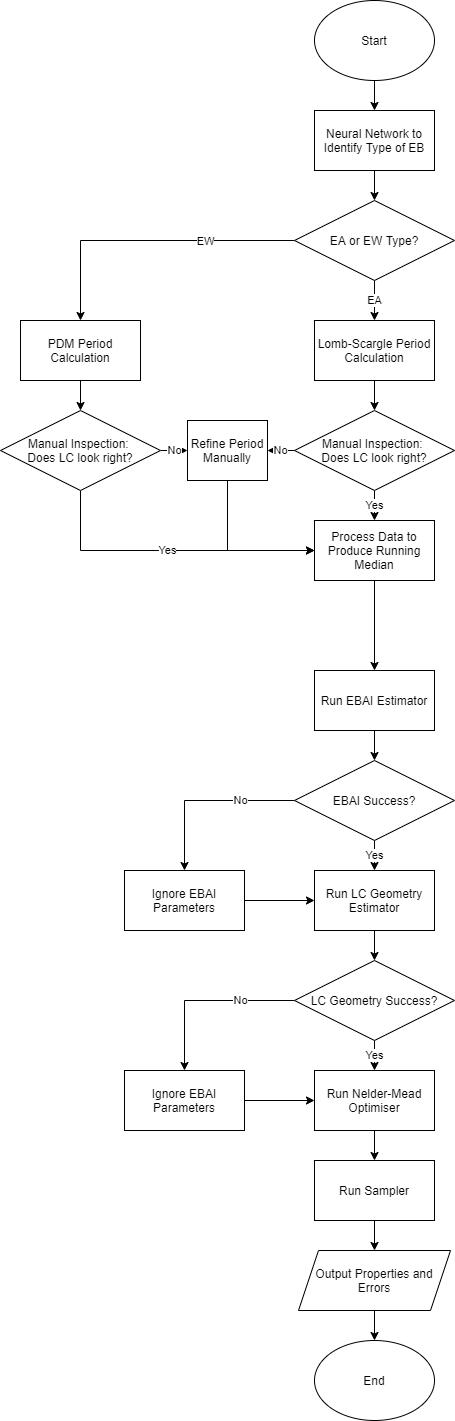

The diagram above was exported from draw.io. Its source (the exported page's mxGraphModel, read from the mxfile embedded in the PNG):
<mxGraphModel dx="868" dy="450" grid="1" gridSize="10" guides="1" tooltips="1" connect="1" arrows="1" fold="1" page="1" pageScale="1" pageWidth="500" pageHeight="730" math="0" shadow="0">
  <root>
    <mxCell id="0" />
    <mxCell id="1" parent="0" />
    <mxCell id="nqHrRANovnBQiIwGTGKs-102" style="edgeStyle=orthogonalEdgeStyle;rounded=0;orthogonalLoop=1;jettySize=auto;html=1;exitX=0.5;exitY=1;exitDx=0;exitDy=0;entryX=0.5;entryY=0;entryDx=0;entryDy=0;" parent="1" source="nqHrRANovnBQiIwGTGKs-1" target="nqHrRANovnBQiIwGTGKs-101" edge="1">
      <mxGeometry relative="1" as="geometry" />
    </mxCell>
    <mxCell id="nqHrRANovnBQiIwGTGKs-1" value="Start" style="ellipse;whiteSpace=wrap;html=1;" parent="1" vertex="1">
      <mxGeometry x="337" y="10" width="120" height="80" as="geometry" />
    </mxCell>
    <mxCell id="nqHrRANovnBQiIwGTGKs-6" style="edgeStyle=orthogonalEdgeStyle;rounded=0;orthogonalLoop=1;jettySize=auto;html=1;exitX=0.5;exitY=1;exitDx=0;exitDy=0;entryX=0.5;entryY=0;entryDx=0;entryDy=0;" parent="1" source="nqHrRANovnBQiIwGTGKs-3" target="nqHrRANovnBQiIwGTGKs-5" edge="1">
      <mxGeometry relative="1" as="geometry" />
    </mxCell>
    <mxCell id="nqHrRANovnBQiIwGTGKs-3" value="Lomb-Scargle Period Calculation" style="rounded=0;whiteSpace=wrap;html=1;" parent="1" vertex="1">
      <mxGeometry x="337" y="330" width="120" height="60" as="geometry" />
    </mxCell>
    <mxCell id="nqHrRANovnBQiIwGTGKs-16" value="Yes" style="edgeStyle=orthogonalEdgeStyle;rounded=0;orthogonalLoop=1;jettySize=auto;html=1;exitX=0.5;exitY=1;exitDx=0;exitDy=0;entryX=0.5;entryY=0;entryDx=0;entryDy=0;" parent="1" source="nqHrRANovnBQiIwGTGKs-5" target="nqHrRANovnBQiIwGTGKs-7" edge="1">
      <mxGeometry relative="1" as="geometry" />
    </mxCell>
    <mxCell id="nqHrRANovnBQiIwGTGKs-113" value="No" style="edgeStyle=orthogonalEdgeStyle;rounded=0;orthogonalLoop=1;jettySize=auto;html=1;exitX=0;exitY=0.5;exitDx=0;exitDy=0;entryX=1;entryY=0.5;entryDx=0;entryDy=0;" parent="1" source="nqHrRANovnBQiIwGTGKs-5" target="nqHrRANovnBQiIwGTGKs-13" edge="1">
      <mxGeometry relative="1" as="geometry" />
    </mxCell>
    <mxCell id="nqHrRANovnBQiIwGTGKs-5" value="Manual Inspection:&amp;nbsp;&lt;br&gt;Does LC look right?" style="rhombus;whiteSpace=wrap;html=1;" parent="1" vertex="1">
      <mxGeometry x="317" y="420" width="160" height="80" as="geometry" />
    </mxCell>
    <mxCell id="nqHrRANovnBQiIwGTGKs-25" style="edgeStyle=orthogonalEdgeStyle;rounded=0;orthogonalLoop=1;jettySize=auto;html=1;exitX=0.5;exitY=1;exitDx=0;exitDy=0;entryX=0.5;entryY=0;entryDx=0;entryDy=0;" parent="1" source="nqHrRANovnBQiIwGTGKs-7" target="nqHrRANovnBQiIwGTGKs-24" edge="1">
      <mxGeometry relative="1" as="geometry" />
    </mxCell>
    <mxCell id="nqHrRANovnBQiIwGTGKs-7" value="Process Data to Produce Running Median" style="rounded=0;whiteSpace=wrap;html=1;" parent="1" vertex="1">
      <mxGeometry x="337" y="530" width="120" height="60" as="geometry" />
    </mxCell>
    <mxCell id="nqHrRANovnBQiIwGTGKs-8" style="edgeStyle=orthogonalEdgeStyle;rounded=0;orthogonalLoop=1;jettySize=auto;html=1;exitX=0.5;exitY=1;exitDx=0;exitDy=0;entryX=0.5;entryY=0;entryDx=0;entryDy=0;" parent="1" source="nqHrRANovnBQiIwGTGKs-9" target="nqHrRANovnBQiIwGTGKs-10" edge="1">
      <mxGeometry relative="1" as="geometry" />
    </mxCell>
    <mxCell id="nqHrRANovnBQiIwGTGKs-9" value="PDM Period Calculation" style="rounded=0;whiteSpace=wrap;html=1;" parent="1" vertex="1">
      <mxGeometry x="43" y="330" width="120" height="60" as="geometry" />
    </mxCell>
    <mxCell id="nqHrRANovnBQiIwGTGKs-114" value="No" style="edgeStyle=orthogonalEdgeStyle;rounded=0;orthogonalLoop=1;jettySize=auto;html=1;exitX=1;exitY=0.5;exitDx=0;exitDy=0;entryX=0;entryY=0.5;entryDx=0;entryDy=0;" parent="1" source="nqHrRANovnBQiIwGTGKs-10" target="nqHrRANovnBQiIwGTGKs-13" edge="1">
      <mxGeometry relative="1" as="geometry" />
    </mxCell>
    <mxCell id="nqHrRANovnBQiIwGTGKs-116" value="Yes" style="edgeStyle=orthogonalEdgeStyle;rounded=0;orthogonalLoop=1;jettySize=auto;html=1;exitX=0.5;exitY=1;exitDx=0;exitDy=0;entryX=0;entryY=0.5;entryDx=0;entryDy=0;" parent="1" source="nqHrRANovnBQiIwGTGKs-10" target="nqHrRANovnBQiIwGTGKs-7" edge="1">
      <mxGeometry relative="1" as="geometry" />
    </mxCell>
    <mxCell id="nqHrRANovnBQiIwGTGKs-10" value="Manual Inspection:&amp;nbsp;&lt;br&gt;Does LC look right?" style="rhombus;whiteSpace=wrap;html=1;" parent="1" vertex="1">
      <mxGeometry x="23" y="420" width="160" height="80" as="geometry" />
    </mxCell>
    <mxCell id="nqHrRANovnBQiIwGTGKs-115" style="edgeStyle=orthogonalEdgeStyle;rounded=0;orthogonalLoop=1;jettySize=auto;html=1;exitX=0.5;exitY=1;exitDx=0;exitDy=0;entryX=0;entryY=0.5;entryDx=0;entryDy=0;" parent="1" source="nqHrRANovnBQiIwGTGKs-13" target="nqHrRANovnBQiIwGTGKs-7" edge="1">
      <mxGeometry relative="1" as="geometry" />
    </mxCell>
    <mxCell id="nqHrRANovnBQiIwGTGKs-13" value="Refine Period Manually" style="rounded=0;whiteSpace=wrap;html=1;" parent="1" vertex="1">
      <mxGeometry x="210" y="430" width="80" height="60" as="geometry" />
    </mxCell>
    <mxCell id="nqHrRANovnBQiIwGTGKs-35" style="edgeStyle=orthogonalEdgeStyle;rounded=0;orthogonalLoop=1;jettySize=auto;html=1;exitX=0.5;exitY=1;exitDx=0;exitDy=0;entryX=0.5;entryY=0;entryDx=0;entryDy=0;" parent="1" source="nqHrRANovnBQiIwGTGKs-24" target="nqHrRANovnBQiIwGTGKs-33" edge="1">
      <mxGeometry relative="1" as="geometry" />
    </mxCell>
    <mxCell id="nqHrRANovnBQiIwGTGKs-24" value="Run EBAI Estimator" style="rounded=0;whiteSpace=wrap;html=1;" parent="1" vertex="1">
      <mxGeometry x="337" y="680" width="120" height="60" as="geometry" />
    </mxCell>
    <mxCell id="nqHrRANovnBQiIwGTGKs-36" value="Yes" style="edgeStyle=orthogonalEdgeStyle;rounded=0;orthogonalLoop=1;jettySize=auto;html=1;exitX=0.5;exitY=1;exitDx=0;exitDy=0;entryX=0.5;entryY=0;entryDx=0;entryDy=0;" parent="1" source="nqHrRANovnBQiIwGTGKs-33" edge="1">
      <mxGeometry relative="1" as="geometry">
        <mxPoint x="397" y="880" as="targetPoint" />
      </mxGeometry>
    </mxCell>
    <mxCell id="nqHrRANovnBQiIwGTGKs-53" value="No" style="edgeStyle=orthogonalEdgeStyle;rounded=0;orthogonalLoop=1;jettySize=auto;html=1;exitX=0;exitY=0.5;exitDx=0;exitDy=0;" parent="1" source="nqHrRANovnBQiIwGTGKs-33" target="nqHrRANovnBQiIwGTGKs-52" edge="1">
      <mxGeometry x="-0.4" relative="1" as="geometry">
        <mxPoint as="offset" />
      </mxGeometry>
    </mxCell>
    <mxCell id="nqHrRANovnBQiIwGTGKs-33" value="EBAI Success?" style="rhombus;whiteSpace=wrap;html=1;" parent="1" vertex="1">
      <mxGeometry x="317" y="770" width="160" height="80" as="geometry" />
    </mxCell>
    <mxCell id="nqHrRANovnBQiIwGTGKs-40" style="edgeStyle=orthogonalEdgeStyle;rounded=0;orthogonalLoop=1;jettySize=auto;html=1;exitX=0.5;exitY=1;exitDx=0;exitDy=0;entryX=0.5;entryY=0;entryDx=0;entryDy=0;" parent="1" source="nqHrRANovnBQiIwGTGKs-41" target="nqHrRANovnBQiIwGTGKs-42" edge="1">
      <mxGeometry relative="1" as="geometry" />
    </mxCell>
    <mxCell id="nqHrRANovnBQiIwGTGKs-41" value="Run LC Geometry Estimator" style="rounded=0;whiteSpace=wrap;html=1;" parent="1" vertex="1">
      <mxGeometry x="337" y="880" width="120" height="60" as="geometry" />
    </mxCell>
    <mxCell id="nqHrRANovnBQiIwGTGKs-44" value="Yes" style="edgeStyle=orthogonalEdgeStyle;rounded=0;orthogonalLoop=1;jettySize=auto;html=1;exitX=0.5;exitY=1;exitDx=0;exitDy=0;entryX=0.5;entryY=0;entryDx=0;entryDy=0;" parent="1" source="nqHrRANovnBQiIwGTGKs-42" target="nqHrRANovnBQiIwGTGKs-43" edge="1">
      <mxGeometry relative="1" as="geometry" />
    </mxCell>
    <mxCell id="nqHrRANovnBQiIwGTGKs-56" value="No" style="edgeStyle=orthogonalEdgeStyle;rounded=0;orthogonalLoop=1;jettySize=auto;html=1;exitX=0;exitY=0.5;exitDx=0;exitDy=0;entryX=0.5;entryY=0;entryDx=0;entryDy=0;" parent="1" source="nqHrRANovnBQiIwGTGKs-42" target="nqHrRANovnBQiIwGTGKs-55" edge="1">
      <mxGeometry x="-0.4" relative="1" as="geometry">
        <mxPoint as="offset" />
      </mxGeometry>
    </mxCell>
    <mxCell id="nqHrRANovnBQiIwGTGKs-42" value="LC Geometry Success?" style="rhombus;whiteSpace=wrap;html=1;" parent="1" vertex="1">
      <mxGeometry x="317" y="970" width="160" height="80" as="geometry" />
    </mxCell>
    <mxCell id="nqHrRANovnBQiIwGTGKs-47" style="edgeStyle=orthogonalEdgeStyle;rounded=0;orthogonalLoop=1;jettySize=auto;html=1;exitX=0.5;exitY=1;exitDx=0;exitDy=0;" parent="1" source="nqHrRANovnBQiIwGTGKs-43" target="nqHrRANovnBQiIwGTGKs-46" edge="1">
      <mxGeometry relative="1" as="geometry" />
    </mxCell>
    <mxCell id="nqHrRANovnBQiIwGTGKs-43" value="Run&amp;nbsp;Nelder-Mead Optimiser" style="rounded=0;whiteSpace=wrap;html=1;" parent="1" vertex="1">
      <mxGeometry x="337" y="1080" width="120" height="60" as="geometry" />
    </mxCell>
    <mxCell id="nqHrRANovnBQiIwGTGKs-49" style="edgeStyle=orthogonalEdgeStyle;rounded=0;orthogonalLoop=1;jettySize=auto;html=1;exitX=0.5;exitY=1;exitDx=0;exitDy=0;entryX=0.5;entryY=0;entryDx=0;entryDy=0;" parent="1" source="nqHrRANovnBQiIwGTGKs-46" target="nqHrRANovnBQiIwGTGKs-48" edge="1">
      <mxGeometry relative="1" as="geometry" />
    </mxCell>
    <mxCell id="nqHrRANovnBQiIwGTGKs-46" value="Run Sampler" style="rounded=0;whiteSpace=wrap;html=1;" parent="1" vertex="1">
      <mxGeometry x="337" y="1170" width="120" height="60" as="geometry" />
    </mxCell>
    <mxCell id="nqHrRANovnBQiIwGTGKs-51" style="edgeStyle=orthogonalEdgeStyle;rounded=0;orthogonalLoop=1;jettySize=auto;html=1;exitX=0.5;exitY=1;exitDx=0;exitDy=0;entryX=0.5;entryY=0;entryDx=0;entryDy=0;" parent="1" source="nqHrRANovnBQiIwGTGKs-48" target="nqHrRANovnBQiIwGTGKs-50" edge="1">
      <mxGeometry relative="1" as="geometry" />
    </mxCell>
    <mxCell id="nqHrRANovnBQiIwGTGKs-48" value="Output Properties and Errors" style="shape=parallelogram;perimeter=parallelogramPerimeter;whiteSpace=wrap;html=1;fixedSize=1;" parent="1" vertex="1">
      <mxGeometry x="321" y="1260" width="152" height="60" as="geometry" />
    </mxCell>
    <mxCell id="nqHrRANovnBQiIwGTGKs-50" value="End" style="ellipse;whiteSpace=wrap;html=1;" parent="1" vertex="1">
      <mxGeometry x="337" y="1350" width="120" height="80" as="geometry" />
    </mxCell>
    <mxCell id="nqHrRANovnBQiIwGTGKs-54" style="edgeStyle=orthogonalEdgeStyle;rounded=0;orthogonalLoop=1;jettySize=auto;html=1;exitX=1;exitY=0.5;exitDx=0;exitDy=0;entryX=0;entryY=0.5;entryDx=0;entryDy=0;" parent="1" source="nqHrRANovnBQiIwGTGKs-52" target="nqHrRANovnBQiIwGTGKs-41" edge="1">
      <mxGeometry relative="1" as="geometry" />
    </mxCell>
    <mxCell id="nqHrRANovnBQiIwGTGKs-52" value="Ignore EBAI Parameters" style="rounded=0;whiteSpace=wrap;html=1;" parent="1" vertex="1">
      <mxGeometry x="147" y="880" width="120" height="60" as="geometry" />
    </mxCell>
    <mxCell id="nqHrRANovnBQiIwGTGKs-57" style="edgeStyle=orthogonalEdgeStyle;rounded=0;orthogonalLoop=1;jettySize=auto;html=1;exitX=1;exitY=0.5;exitDx=0;exitDy=0;entryX=0;entryY=0.5;entryDx=0;entryDy=0;" parent="1" source="nqHrRANovnBQiIwGTGKs-55" target="nqHrRANovnBQiIwGTGKs-43" edge="1">
      <mxGeometry relative="1" as="geometry" />
    </mxCell>
    <mxCell id="nqHrRANovnBQiIwGTGKs-55" value="Ignore EBAI Parameters" style="rounded=0;whiteSpace=wrap;html=1;" parent="1" vertex="1">
      <mxGeometry x="147" y="1080" width="120" height="60" as="geometry" />
    </mxCell>
    <mxCell id="nqHrRANovnBQiIwGTGKs-108" style="edgeStyle=orthogonalEdgeStyle;rounded=0;orthogonalLoop=1;jettySize=auto;html=1;exitX=0.5;exitY=1;exitDx=0;exitDy=0;entryX=0.5;entryY=0;entryDx=0;entryDy=0;" parent="1" source="nqHrRANovnBQiIwGTGKs-101" target="nqHrRANovnBQiIwGTGKs-107" edge="1">
      <mxGeometry relative="1" as="geometry" />
    </mxCell>
    <mxCell id="nqHrRANovnBQiIwGTGKs-101" value="Neural Network to Identify Type of EB" style="rounded=0;whiteSpace=wrap;html=1;" parent="1" vertex="1">
      <mxGeometry x="337" y="120" width="120" height="60" as="geometry" />
    </mxCell>
    <mxCell id="nqHrRANovnBQiIwGTGKs-109" value="EA" style="edgeStyle=orthogonalEdgeStyle;rounded=0;orthogonalLoop=1;jettySize=auto;html=1;exitX=0.5;exitY=1;exitDx=0;exitDy=0;entryX=0.5;entryY=0;entryDx=0;entryDy=0;" parent="1" source="nqHrRANovnBQiIwGTGKs-107" target="nqHrRANovnBQiIwGTGKs-3" edge="1">
      <mxGeometry relative="1" as="geometry" />
    </mxCell>
    <mxCell id="nqHrRANovnBQiIwGTGKs-110" style="edgeStyle=orthogonalEdgeStyle;rounded=0;orthogonalLoop=1;jettySize=auto;html=1;exitX=0;exitY=0.5;exitDx=0;exitDy=0;entryX=0.5;entryY=0;entryDx=0;entryDy=0;" parent="1" source="nqHrRANovnBQiIwGTGKs-107" target="nqHrRANovnBQiIwGTGKs-9" edge="1">
      <mxGeometry relative="1" as="geometry" />
    </mxCell>
    <mxCell id="nqHrRANovnBQiIwGTGKs-117" value="EW" style="edgeLabel;html=1;align=center;verticalAlign=middle;resizable=0;points=[];" parent="nqHrRANovnBQiIwGTGKs-110" vertex="1" connectable="0">
      <mxGeometry x="-0.3878" relative="1" as="geometry">
        <mxPoint as="offset" />
      </mxGeometry>
    </mxCell>
    <mxCell id="nqHrRANovnBQiIwGTGKs-107" value="EA or EW Type?" style="rhombus;whiteSpace=wrap;html=1;" parent="1" vertex="1">
      <mxGeometry x="317" y="210" width="160" height="80" as="geometry" />
    </mxCell>
  </root>
</mxGraphModel>